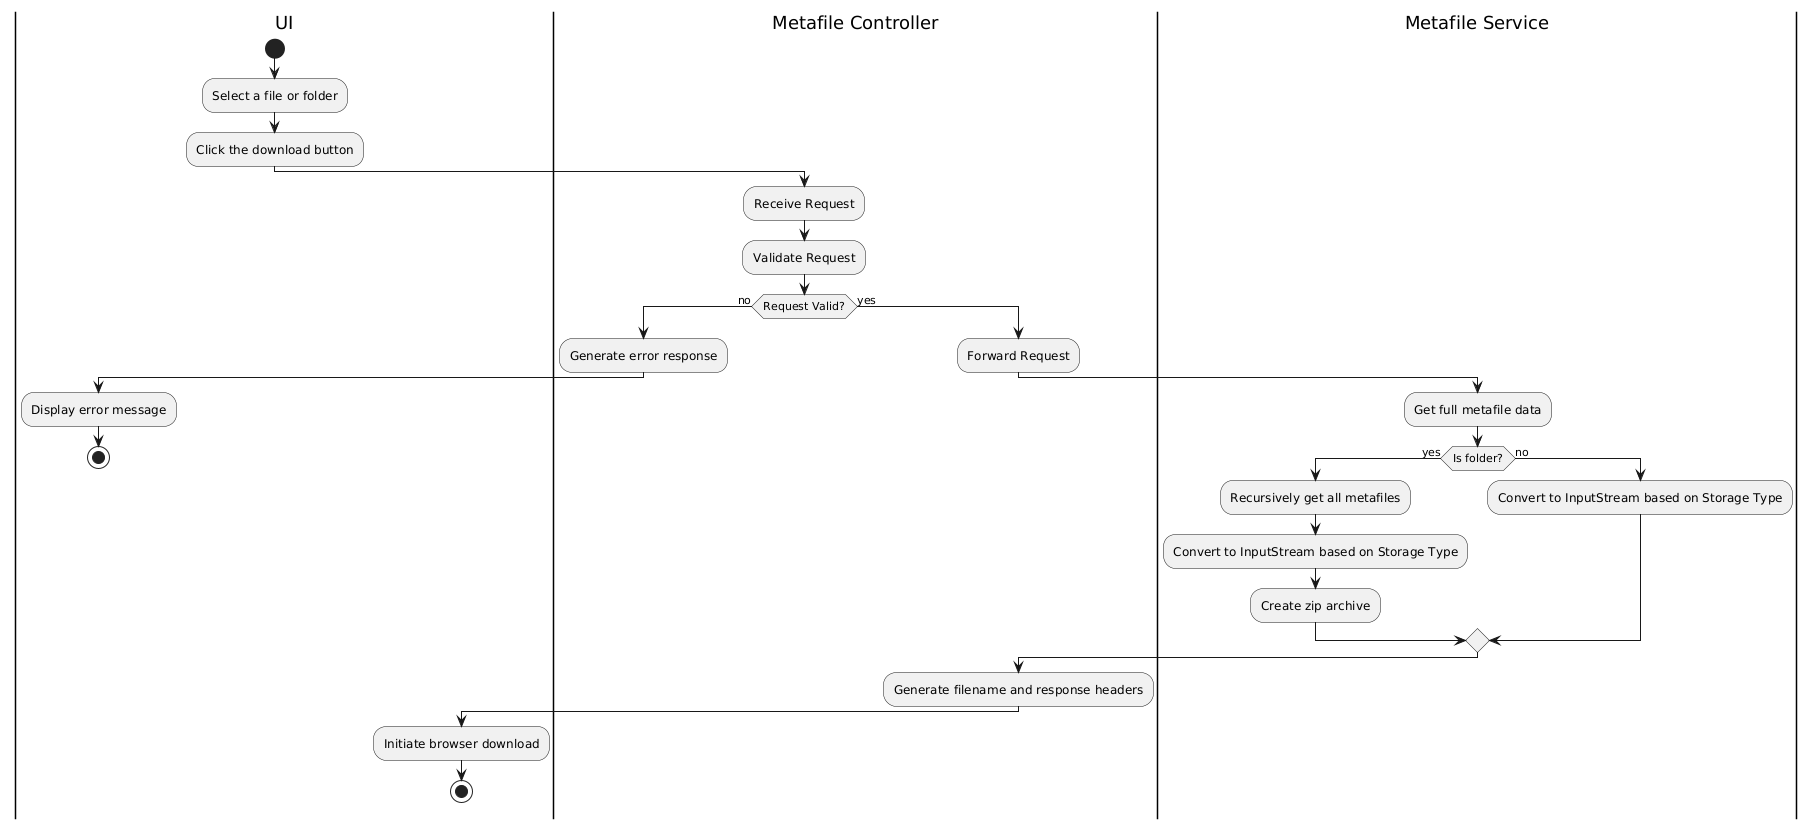

The diagram above was rendered by PlantUML. Its source (embedded in the PNG):
@startuml
|UI|
start
:Select a file or folder;
:Click the download button;
|Metafile Controller|
:Receive Request;
:Validate Request;
if (Request Valid?) then (no)
  |Metafile Controller|
  :Generate error response;
  |UI|
  :Display error message;
  stop
else (yes)
  |Metafile Controller|
  :Forward Request;
  |Metafile Service|
  :Get full metafile data;
  if (Is folder?) then (yes)
    :Recursively get all metafiles;
    :Convert to InputStream based on Storage Type;
    :Create zip archive;
  else (no)
    :Convert to InputStream based on Storage Type;
  endif
  |Metafile Controller|
  :Generate filename and response headers;
  |UI|
  :Initiate browser download;
  stop
endif
@enduml